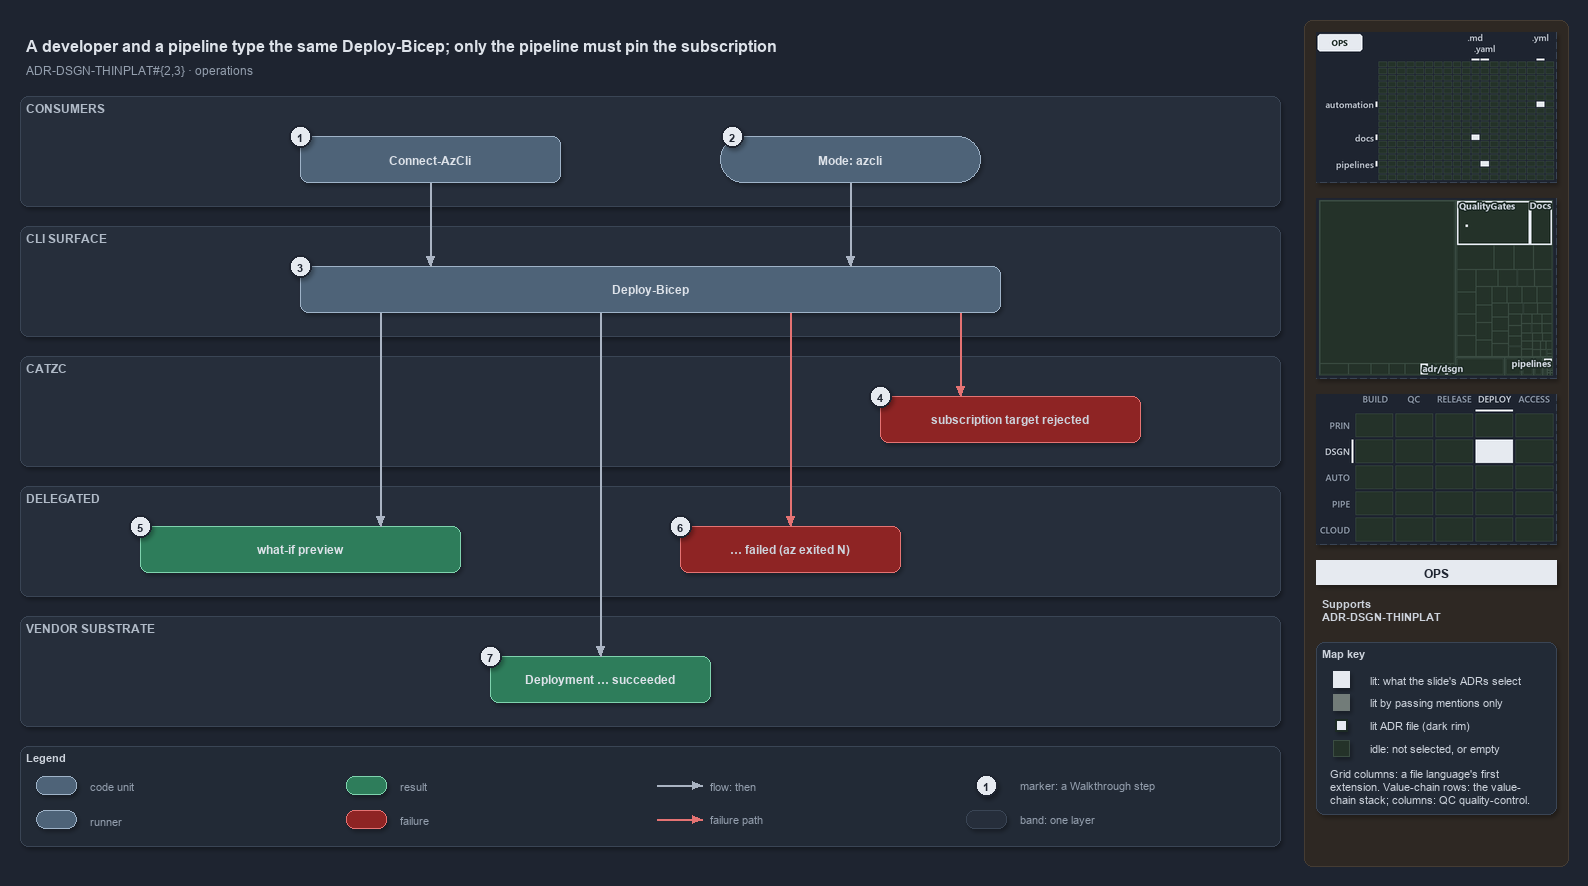

The diagram above was exported from draw.io. Its source (the exported page's mxGraphModel, read from the mxfile embedded in the PNG):
<mxGraphModel dx="1024" dy="768" grid="0" gridSize="10" guides="1" tooltips="1" connect="1" arrows="1" fold="1" page="1" pageScale="1" pageWidth="1572" pageHeight="850" background="#1E2430" math="0" shadow="1">
  <root>
    <mxCell id="0" />
    <mxCell id="1" parent="0" />
    <mxCell id="sidebar-bg" value="" style="rounded=1;arcSize=2;html=1;fillColor=#2E2823;strokeColor=#453C33;shadow=0;" vertex="1" parent="1">
      <mxGeometry x="1304" y="4" width="264" height="846" as="geometry" />
    </mxCell>
    <mxCell id="title" value="A developer and a pipeline type the same Deploy-Bicep; only the pipeline must pin the subscription" style="text;html=1;align=left;verticalAlign=middle;fontSize=16;fontStyle=1;fontColor=#DDE2E9;" vertex="1" parent="1">
      <mxGeometry x="20" y="14" width="1260" height="30" as="geometry" />
    </mxCell>
    <mxCell id="subtitle" value="ADR-DSGN-THINPLAT#{2,3} &amp;#183; operations" style="text;html=1;align=left;verticalAlign=middle;fontSize=12;fontColor=#949FAE;" vertex="1" parent="1">
      <mxGeometry x="20" y="44" width="1240" height="20" as="geometry" />
    </mxCell>
    <mxCell id="band-consumers" value="CONSUMERS" style="rounded=1;html=1;arcSize=3;fillColor=#262E3B;strokeColor=#3A4555;verticalAlign=top;align=left;spacingLeft=8;fontStyle=1;fontSize=12;fontColor=#B0BAC7;" vertex="1" parent="1">
      <mxGeometry x="20" y="80" width="1260" height="110" as="geometry" />
    </mxCell>
    <mxCell id="band-cli" value="CLI SURFACE" style="rounded=1;html=1;arcSize=3;fillColor=#262E3B;strokeColor=#3A4555;verticalAlign=top;align=left;spacingLeft=8;fontStyle=1;fontSize=12;fontColor=#B0BAC7;" vertex="1" parent="1">
      <mxGeometry x="20" y="210" width="1260" height="110" as="geometry" />
    </mxCell>
    <mxCell id="band-catzc" value="CATZC" style="rounded=1;html=1;arcSize=3;fillColor=#262E3B;strokeColor=#3A4555;verticalAlign=top;align=left;spacingLeft=8;fontStyle=1;fontSize=12;fontColor=#B0BAC7;" vertex="1" parent="1">
      <mxGeometry x="20" y="340" width="1260" height="110" as="geometry" />
    </mxCell>
    <mxCell id="band-delegated" value="DELEGATED" style="rounded=1;html=1;arcSize=3;fillColor=#262E3B;strokeColor=#3A4555;verticalAlign=top;align=left;spacingLeft=8;fontStyle=1;fontSize=12;fontColor=#B0BAC7;" vertex="1" parent="1">
      <mxGeometry x="20" y="470" width="1260" height="110" as="geometry" />
    </mxCell>
    <mxCell id="band-vendor" value="VENDOR SUBSTRATE" style="rounded=1;html=1;arcSize=3;fillColor=#262E3B;strokeColor=#3A4555;verticalAlign=top;align=left;spacingLeft=8;fontStyle=1;fontSize=12;fontColor=#B0BAC7;" vertex="1" parent="1">
      <mxGeometry x="20" y="600" width="1260" height="110" as="geometry" />
    </mxCell>
    <mxCell id="m-connect" value="&lt;b&gt;Connect-AzCli&lt;/b&gt;" style="rounded=1;whiteSpace=wrap;html=1;arcSize=20;fillColor=#4E6378;strokeColor=#9FB3C8;fontColor=#DDE2E9;fontSize=12;" vertex="1" parent="1">
      <mxGeometry x="300" y="120" width="260" height="46" as="geometry" />
    </mxCell>
    <mxCell id="r-mode" value="&lt;b&gt;Mode: azcli&lt;/b&gt;" style="rounded=1;arcSize=50;whiteSpace=wrap;html=1;fillColor=#4E6378;strokeColor=#9FB3C8;fontColor=#DDE2E9;fontSize=12;" vertex="1" parent="1">
      <mxGeometry x="720" y="120" width="260" height="46" as="geometry" />
    </mxCell>
    <mxCell id="m-deploy" value="&lt;b&gt;Deploy-Bicep&lt;/b&gt;" style="rounded=1;whiteSpace=wrap;html=1;arcSize=20;fillColor=#4E6378;strokeColor=#9FB3C8;fontColor=#DDE2E9;fontSize=12;" vertex="1" parent="1">
      <mxGeometry x="300" y="250" width="700" height="46" as="geometry" />
    </mxCell>
    <mxCell id="f-assert" value="&lt;b&gt;subscription target rejected&lt;/b&gt;" style="rounded=1;whiteSpace=wrap;html=1;arcSize=20;fillColor=#8E2424;strokeColor=#E57373;fontSize=12;" vertex="1" parent="1">
      <mxGeometry x="880" y="380" width="260" height="46" as="geometry" />
    </mxCell>
    <mxCell id="r-preview" value="&lt;b&gt;what-if preview&lt;/b&gt;" style="rounded=1;whiteSpace=wrap;html=1;arcSize=20;fillColor=#2E7D5B;strokeColor=#7FD3AE;fontColor=#DDE2E9;fontSize=12;" vertex="1" parent="1">
      <mxGeometry x="140" y="510" width="320" height="46" as="geometry" />
    </mxCell>
    <mxCell id="f-failed" value="&lt;b&gt;&amp;#8230; failed (az exited N)&lt;/b&gt;" style="rounded=1;whiteSpace=wrap;html=1;arcSize=20;fillColor=#8E2424;strokeColor=#E57373;fontSize=12;" vertex="1" parent="1">
      <mxGeometry x="680" y="510" width="220" height="46" as="geometry" />
    </mxCell>
    <mxCell id="r-succeeded" value="&lt;b&gt;Deployment &amp;#8230; succeeded&lt;/b&gt;" style="rounded=1;whiteSpace=wrap;html=1;arcSize=20;fillColor=#2E7D5B;strokeColor=#7FD3AE;fontColor=#DDE2E9;fontSize=12;" vertex="1" parent="1">
      <mxGeometry x="490" y="640" width="220" height="46" as="geometry" />
    </mxCell>
    <mxCell id="p-edge-connect-deploy-a" value="" style="text;html=1;strokeColor=none;fillColor=none;" vertex="1" parent="1">
      <mxGeometry x="430" y="166" width="1" height="1" as="geometry" />
    </mxCell>
    <mxCell id="p-edge-connect-deploy-b" value="" style="text;html=1;strokeColor=none;fillColor=none;" vertex="1" parent="1">
      <mxGeometry x="430" y="250" width="1" height="1" as="geometry" />
    </mxCell>
    <mxCell id="edge-connect-deploy" value="" style="edgeStyle=orthogonalEdgeStyle;rounded=1;html=1;fontSize=10;endArrow=block;strokeColor=#AAB4C3;fontColor=#CDD3DC;shadow=0;" edge="1" parent="1" source="p-edge-connect-deploy-a" target="p-edge-connect-deploy-b">
      <mxGeometry relative="1" as="geometry" />
    </mxCell>
    <mxCell id="p-edge-mode-deploy-a" value="" style="text;html=1;strokeColor=none;fillColor=none;" vertex="1" parent="1">
      <mxGeometry x="850" y="166" width="1" height="1" as="geometry" />
    </mxCell>
    <mxCell id="p-edge-mode-deploy-b" value="" style="text;html=1;strokeColor=none;fillColor=none;" vertex="1" parent="1">
      <mxGeometry x="850" y="250" width="1" height="1" as="geometry" />
    </mxCell>
    <mxCell id="edge-mode-deploy" value="" style="edgeStyle=orthogonalEdgeStyle;rounded=1;html=1;fontSize=10;endArrow=block;strokeColor=#AAB4C3;fontColor=#CDD3DC;shadow=0;" edge="1" parent="1" source="p-edge-mode-deploy-a" target="p-edge-mode-deploy-b">
      <mxGeometry relative="1" as="geometry" />
    </mxCell>
    <mxCell id="p-edge-deploy-assert-a" value="" style="text;html=1;strokeColor=none;fillColor=none;" vertex="1" parent="1">
      <mxGeometry x="960" y="296" width="1" height="1" as="geometry" />
    </mxCell>
    <mxCell id="p-edge-deploy-assert-b" value="" style="text;html=1;strokeColor=none;fillColor=none;" vertex="1" parent="1">
      <mxGeometry x="960" y="380" width="1" height="1" as="geometry" />
    </mxCell>
    <mxCell id="edge-deploy-assert" value="" style="edgeStyle=orthogonalEdgeStyle;rounded=1;html=1;fontSize=10;endArrow=block;strokeColor=#E57373;fontColor=#CDD3DC;shadow=0;" edge="1" parent="1" source="p-edge-deploy-assert-a" target="p-edge-deploy-assert-b">
      <mxGeometry relative="1" as="geometry" />
    </mxCell>
    <mxCell id="p-edge-deploy-preview-a" value="" style="text;html=1;strokeColor=none;fillColor=none;" vertex="1" parent="1">
      <mxGeometry x="380" y="296" width="1" height="1" as="geometry" />
    </mxCell>
    <mxCell id="p-edge-deploy-preview-b" value="" style="text;html=1;strokeColor=none;fillColor=none;" vertex="1" parent="1">
      <mxGeometry x="380" y="510" width="1" height="1" as="geometry" />
    </mxCell>
    <mxCell id="edge-deploy-preview" value="" style="edgeStyle=orthogonalEdgeStyle;rounded=1;html=1;fontSize=10;endArrow=block;strokeColor=#AAB4C3;fontColor=#CDD3DC;shadow=0;" edge="1" parent="1" source="p-edge-deploy-preview-a" target="p-edge-deploy-preview-b">
      <mxGeometry relative="1" as="geometry" />
    </mxCell>
    <mxCell id="p-edge-deploy-failed-a" value="" style="text;html=1;strokeColor=none;fillColor=none;" vertex="1" parent="1">
      <mxGeometry x="790" y="296" width="1" height="1" as="geometry" />
    </mxCell>
    <mxCell id="p-edge-deploy-failed-b" value="" style="text;html=1;strokeColor=none;fillColor=none;" vertex="1" parent="1">
      <mxGeometry x="790" y="510" width="1" height="1" as="geometry" />
    </mxCell>
    <mxCell id="edge-deploy-failed" value="" style="edgeStyle=orthogonalEdgeStyle;rounded=1;html=1;fontSize=10;endArrow=block;strokeColor=#E57373;fontColor=#CDD3DC;shadow=0;" edge="1" parent="1" source="p-edge-deploy-failed-a" target="p-edge-deploy-failed-b">
      <mxGeometry relative="1" as="geometry" />
    </mxCell>
    <mxCell id="p-edge-deploy-succeeded-a" value="" style="text;html=1;strokeColor=none;fillColor=none;" vertex="1" parent="1">
      <mxGeometry x="600" y="296" width="1" height="1" as="geometry" />
    </mxCell>
    <mxCell id="p-edge-deploy-succeeded-b" value="" style="text;html=1;strokeColor=none;fillColor=none;" vertex="1" parent="1">
      <mxGeometry x="600" y="640" width="1" height="1" as="geometry" />
    </mxCell>
    <mxCell id="edge-deploy-succeeded" value="" style="edgeStyle=orthogonalEdgeStyle;rounded=1;html=1;fontSize=10;endArrow=block;strokeColor=#AAB4C3;fontColor=#CDD3DC;shadow=0;" edge="1" parent="1" source="p-edge-deploy-succeeded-a" target="p-edge-deploy-succeeded-b">
      <mxGeometry relative="1" as="geometry" />
    </mxCell>
    <mxCell id="mark-1" value="1" style="ellipse;html=1;fillColor=#E6EAF0;strokeColor=#1E2430;strokeWidth=2;fontColor=#1E2430;fontStyle=1;fontSize=11;" vertex="1" parent="1">
      <mxGeometry x="289" y="109" width="22" height="22" as="geometry" />
    </mxCell>
    <mxCell id="mark-2" value="2" style="ellipse;html=1;fillColor=#E6EAF0;strokeColor=#1E2430;strokeWidth=2;fontColor=#1E2430;fontStyle=1;fontSize=11;" vertex="1" parent="1">
      <mxGeometry x="721" y="109" width="22" height="22" as="geometry" />
    </mxCell>
    <mxCell id="mark-3" value="3" style="ellipse;html=1;fillColor=#E6EAF0;strokeColor=#1E2430;strokeWidth=2;fontColor=#1E2430;fontStyle=1;fontSize=11;" vertex="1" parent="1">
      <mxGeometry x="289" y="239" width="22" height="22" as="geometry" />
    </mxCell>
    <mxCell id="mark-4" value="4" style="ellipse;html=1;fillColor=#E6EAF0;strokeColor=#1E2430;strokeWidth=2;fontColor=#1E2430;fontStyle=1;fontSize=11;" vertex="1" parent="1">
      <mxGeometry x="869" y="369" width="22" height="22" as="geometry" />
    </mxCell>
    <mxCell id="mark-5" value="5" style="ellipse;html=1;fillColor=#E6EAF0;strokeColor=#1E2430;strokeWidth=2;fontColor=#1E2430;fontStyle=1;fontSize=11;" vertex="1" parent="1">
      <mxGeometry x="129" y="499" width="22" height="22" as="geometry" />
    </mxCell>
    <mxCell id="mark-6" value="6" style="ellipse;html=1;fillColor=#E6EAF0;strokeColor=#1E2430;strokeWidth=2;fontColor=#1E2430;fontStyle=1;fontSize=11;" vertex="1" parent="1">
      <mxGeometry x="669" y="499" width="22" height="22" as="geometry" />
    </mxCell>
    <mxCell id="mark-7" value="7" style="ellipse;html=1;fillColor=#E6EAF0;strokeColor=#1E2430;strokeWidth=2;fontColor=#1E2430;fontStyle=1;fontSize=11;" vertex="1" parent="1">
      <mxGeometry x="479" y="629" width="22" height="22" as="geometry" />
    </mxCell>
    <mxCell id="legend" value="&lt;b&gt;Legend&lt;/b&gt;" style="rounded=1;whiteSpace=wrap;html=1;arcSize=6;fillColor=#222A36;strokeColor=#3A4555;align=left;verticalAlign=top;spacing=8;fontSize=11;fontColor=#CDD3DC;" vertex="1" parent="1">
      <mxGeometry x="20" y="730" width="1260" height="100" as="geometry" />
    </mxCell>
    <mxCell id="legend-0" value="" style="rounded=1;whiteSpace=wrap;html=1;arcSize=20;fillColor=#4E6378;strokeColor=#9FB3C8;fontColor=#DDE2E9;fontSize=12;" vertex="1" parent="1">
      <mxGeometry x="36" y="760" width="40" height="18" as="geometry" />
    </mxCell>
    <mxCell id="legend-0-text" value="code unit" style="text;html=1;align=left;verticalAlign=middle;fontSize=11;fontColor=#949FAE;" vertex="1" parent="1">
      <mxGeometry x="84" y="759" width="250" height="20" as="geometry" />
    </mxCell>
    <mxCell id="legend-1" value="" style="rounded=1;arcSize=50;whiteSpace=wrap;html=1;fillColor=#4E6378;strokeColor=#9FB3C8;fontColor=#DDE2E9;fontSize=12;" vertex="1" parent="1">
      <mxGeometry x="36" y="794" width="40" height="18" as="geometry" />
    </mxCell>
    <mxCell id="legend-1-text" value="runner" style="text;html=1;align=left;verticalAlign=middle;fontSize=11;fontColor=#949FAE;" vertex="1" parent="1">
      <mxGeometry x="84" y="793" width="250" height="20" as="geometry" />
    </mxCell>
    <mxCell id="legend-2" value="" style="rounded=1;whiteSpace=wrap;html=1;arcSize=20;fillColor=#2E7D5B;strokeColor=#7FD3AE;fontColor=#DDE2E9;fontSize=12;" vertex="1" parent="1">
      <mxGeometry x="346" y="760" width="40" height="18" as="geometry" />
    </mxCell>
    <mxCell id="legend-2-text" value="result" style="text;html=1;align=left;verticalAlign=middle;fontSize=11;fontColor=#949FAE;" vertex="1" parent="1">
      <mxGeometry x="394" y="759" width="250" height="20" as="geometry" />
    </mxCell>
    <mxCell id="legend-3" value="" style="rounded=1;whiteSpace=wrap;html=1;arcSize=20;fillColor=#8E2424;strokeColor=#E57373;fontSize=12;" vertex="1" parent="1">
      <mxGeometry x="346" y="794" width="40" height="18" as="geometry" />
    </mxCell>
    <mxCell id="legend-3-text" value="failure" style="text;html=1;align=left;verticalAlign=middle;fontSize=11;fontColor=#949FAE;" vertex="1" parent="1">
      <mxGeometry x="394" y="793" width="250" height="20" as="geometry" />
    </mxCell>
    <mxCell id="legend-4-a" value="" style="text;html=1;strokeColor=none;fillColor=none;" vertex="1" parent="1">
      <mxGeometry x="656" y="769" width="1" height="1" as="geometry" />
    </mxCell>
    <mxCell id="legend-4-b" value="" style="text;html=1;strokeColor=none;fillColor=none;" vertex="1" parent="1">
      <mxGeometry x="702" y="769" width="1" height="1" as="geometry" />
    </mxCell>
    <mxCell id="legend-4" value="" style="edgeStyle=orthogonalEdgeStyle;rounded=1;html=1;fontSize=10;endArrow=block;strokeColor=#AAB4C3;fontColor=#CDD3DC;shadow=0;" edge="1" parent="1" source="legend-4-a" target="legend-4-b">
      <mxGeometry relative="1" as="geometry" />
    </mxCell>
    <mxCell id="legend-4-text" value="flow: then" style="text;html=1;align=left;verticalAlign=middle;fontSize=11;fontColor=#949FAE;" vertex="1" parent="1">
      <mxGeometry x="704" y="759" width="250" height="20" as="geometry" />
    </mxCell>
    <mxCell id="legend-5-a" value="" style="text;html=1;strokeColor=none;fillColor=none;" vertex="1" parent="1">
      <mxGeometry x="656" y="803" width="1" height="1" as="geometry" />
    </mxCell>
    <mxCell id="legend-5-b" value="" style="text;html=1;strokeColor=none;fillColor=none;" vertex="1" parent="1">
      <mxGeometry x="702" y="803" width="1" height="1" as="geometry" />
    </mxCell>
    <mxCell id="legend-5" value="" style="edgeStyle=orthogonalEdgeStyle;rounded=1;html=1;fontSize=10;endArrow=block;strokeColor=#E57373;fontColor=#CDD3DC;shadow=0;" edge="1" parent="1" source="legend-5-a" target="legend-5-b">
      <mxGeometry relative="1" as="geometry" />
    </mxCell>
    <mxCell id="legend-5-text" value="failure path" style="text;html=1;align=left;verticalAlign=middle;fontSize=11;fontColor=#949FAE;" vertex="1" parent="1">
      <mxGeometry x="704" y="793" width="250" height="20" as="geometry" />
    </mxCell>
    <mxCell id="legend-6" value="1" style="ellipse;html=1;fillColor=#E6EAF0;strokeColor=#1E2430;strokeWidth=2;fontColor=#1E2430;fontStyle=1;fontSize=11;" vertex="1" parent="1">
      <mxGeometry x="975" y="758" width="22" height="22" as="geometry" />
    </mxCell>
    <mxCell id="legend-6-text" value="marker: a Walkthrough step" style="text;html=1;align=left;verticalAlign=middle;fontSize=11;fontColor=#949FAE;" vertex="1" parent="1">
      <mxGeometry x="1014" y="759" width="250" height="20" as="geometry" />
    </mxCell>
    <mxCell id="legend-7" value="" style="rounded=1;html=1;arcSize=3;fillColor=#262E3B;strokeColor=#3A4555;" vertex="1" parent="1">
      <mxGeometry x="966" y="794" width="40" height="18" as="geometry" />
    </mxCell>
    <mxCell id="legend-7-text" value="band: one layer" style="text;html=1;align=left;verticalAlign=middle;fontSize=11;fontColor=#949FAE;" vertex="1" parent="1">
      <mxGeometry x="1014" y="793" width="250" height="20" as="geometry" />
    </mxCell>
    <mxCell id="minimap-grid" value="" style="shape=image;html=1;imageAspect=0;aspect=fixed;verticalLabelPosition=bottom;strokeColor=#3A4555;dashed=1;fillColor=#222A36;image=data:image/png,(base64 omitted: 9320 chars);" vertex="1" parent="1">
      <mxGeometry x="1316" y="16" width="240" height="150" as="geometry" />
    </mxCell>
    <mxCell id="minimap-tree" value="" style="shape=image;html=1;imageAspect=0;aspect=fixed;verticalLabelPosition=bottom;strokeColor=#3A4555;dashed=1;fillColor=#222A36;image=data:image/png,(base64 omitted: 13412 chars);" vertex="1" parent="1">
      <mxGeometry x="1316" y="182" width="240" height="180" as="geometry" />
    </mxCell>
    <mxCell id="minimap-chain" value="" style="shape=image;html=1;imageAspect=0;aspect=fixed;verticalLabelPosition=bottom;strokeColor=#3A4555;dashed=1;fillColor=#222A36;image=data:image/png,(base64 omitted: 12572 chars);" vertex="1" parent="1">
      <mxGeometry x="1316" y="378" width="240" height="150" as="geometry" />
    </mxCell>
    <mxCell id="lens-badge" value="OPS" style="rounded=0;whiteSpace=wrap;html=1;align=center;verticalAlign=middle;fontSize=12;fontStyle=1;fontColor=#1E2430;fillColor=#E6EAF0;strokeColor=none;" vertex="1" parent="1">
      <mxGeometry x="1316" y="544" width="240" height="24" as="geometry" />
    </mxCell>
    <mxCell id="supports" value="&lt;b&gt;Supports&lt;/b&gt;&lt;br&gt;ADR-DSGN-THINPLAT" style="text;html=1;whiteSpace=wrap;align=left;verticalAlign=top;fontSize=11;fontColor=#CDD3DC;" vertex="1" parent="1">
      <mxGeometry x="1316" y="576" width="240" height="38" as="geometry" />
    </mxCell>
    <mxCell id="mapkey" value="&lt;b&gt;Map key&lt;/b&gt;" style="rounded=1;arcSize=6;whiteSpace=wrap;html=1;align=left;verticalAlign=top;fontSize=11;fontColor=#CDD3DC;fillColor=#222A36;strokeColor=#3A4555;spacingLeft=8;spacingTop=2;" vertex="1" parent="1">
      <mxGeometry x="1316" y="626" width="240" height="172" as="geometry" />
    </mxCell>
    <mxCell id="mapkey-lit" value="" style="rounded=0;html=1;fillColor=#E6EAF0;strokeColor=#E6EAF0;" vertex="1" parent="1">
      <mxGeometry x="1333.0" y="655.0" width="16" height="16" as="geometry" />
    </mxCell>
    <mxCell id="mapkey-lit-text" value="lit: what the slide's ADRs select" style="text;html=1;align=left;verticalAlign=middle;fontSize=11;fontColor=#CDD3DC;" vertex="1" parent="1">
      <mxGeometry x="1364" y="653" width="184" height="20" as="geometry" />
    </mxCell>
    <mxCell id="mapkey-touched" value="" style="rounded=0;html=1;fillColor=#727C79;strokeColor=#727C79;" vertex="1" parent="1">
      <mxGeometry x="1333.0" y="678.0" width="16" height="16" as="geometry" />
    </mxCell>
    <mxCell id="mapkey-touched-text" value="lit by passing mentions only" style="text;html=1;align=left;verticalAlign=middle;fontSize=11;fontColor=#CDD3DC;" vertex="1" parent="1">
      <mxGeometry x="1364" y="676" width="184" height="20" as="geometry" />
    </mxCell>
    <mxCell id="mapkey-adr" value="" style="rounded=0;html=1;fillColor=#E6EAF0;strokeColor=#1C2A24;strokeWidth=2;" vertex="1" parent="1">
      <mxGeometry x="1335.0" y="703.0" width="12" height="12" as="geometry" />
    </mxCell>
    <mxCell id="mapkey-adr-text" value="lit ADR file (dark rim)" style="text;html=1;align=left;verticalAlign=middle;fontSize=11;fontColor=#CDD3DC;" vertex="1" parent="1">
      <mxGeometry x="1364" y="699" width="184" height="20" as="geometry" />
    </mxCell>
    <mxCell id="mapkey-idle" value="" style="rounded=0;html=1;fillColor=#243229;strokeColor=#3B4D43;" vertex="1" parent="1">
      <mxGeometry x="1333.0" y="724.0" width="16" height="16" as="geometry" />
    </mxCell>
    <mxCell id="mapkey-idle-text" value="idle: not selected, or empty" style="text;html=1;align=left;verticalAlign=middle;fontSize=11;fontColor=#CDD3DC;" vertex="1" parent="1">
      <mxGeometry x="1364" y="722" width="184" height="20" as="geometry" />
    </mxCell>
    <mxCell id="mapkey-codes" value="Grid columns: a file language's first&lt;br&gt;extension. Value-chain rows: the value-&lt;br&gt;chain stack; columns: QC quality-control." style="text;html=1;align=left;verticalAlign=top;whiteSpace=wrap;fontSize=11;fontColor=#CDD3DC;" vertex="1" parent="1">
      <mxGeometry x="1324" y="746" width="224" height="46" as="geometry" />
    </mxCell>
  </root>
</mxGraphModel>